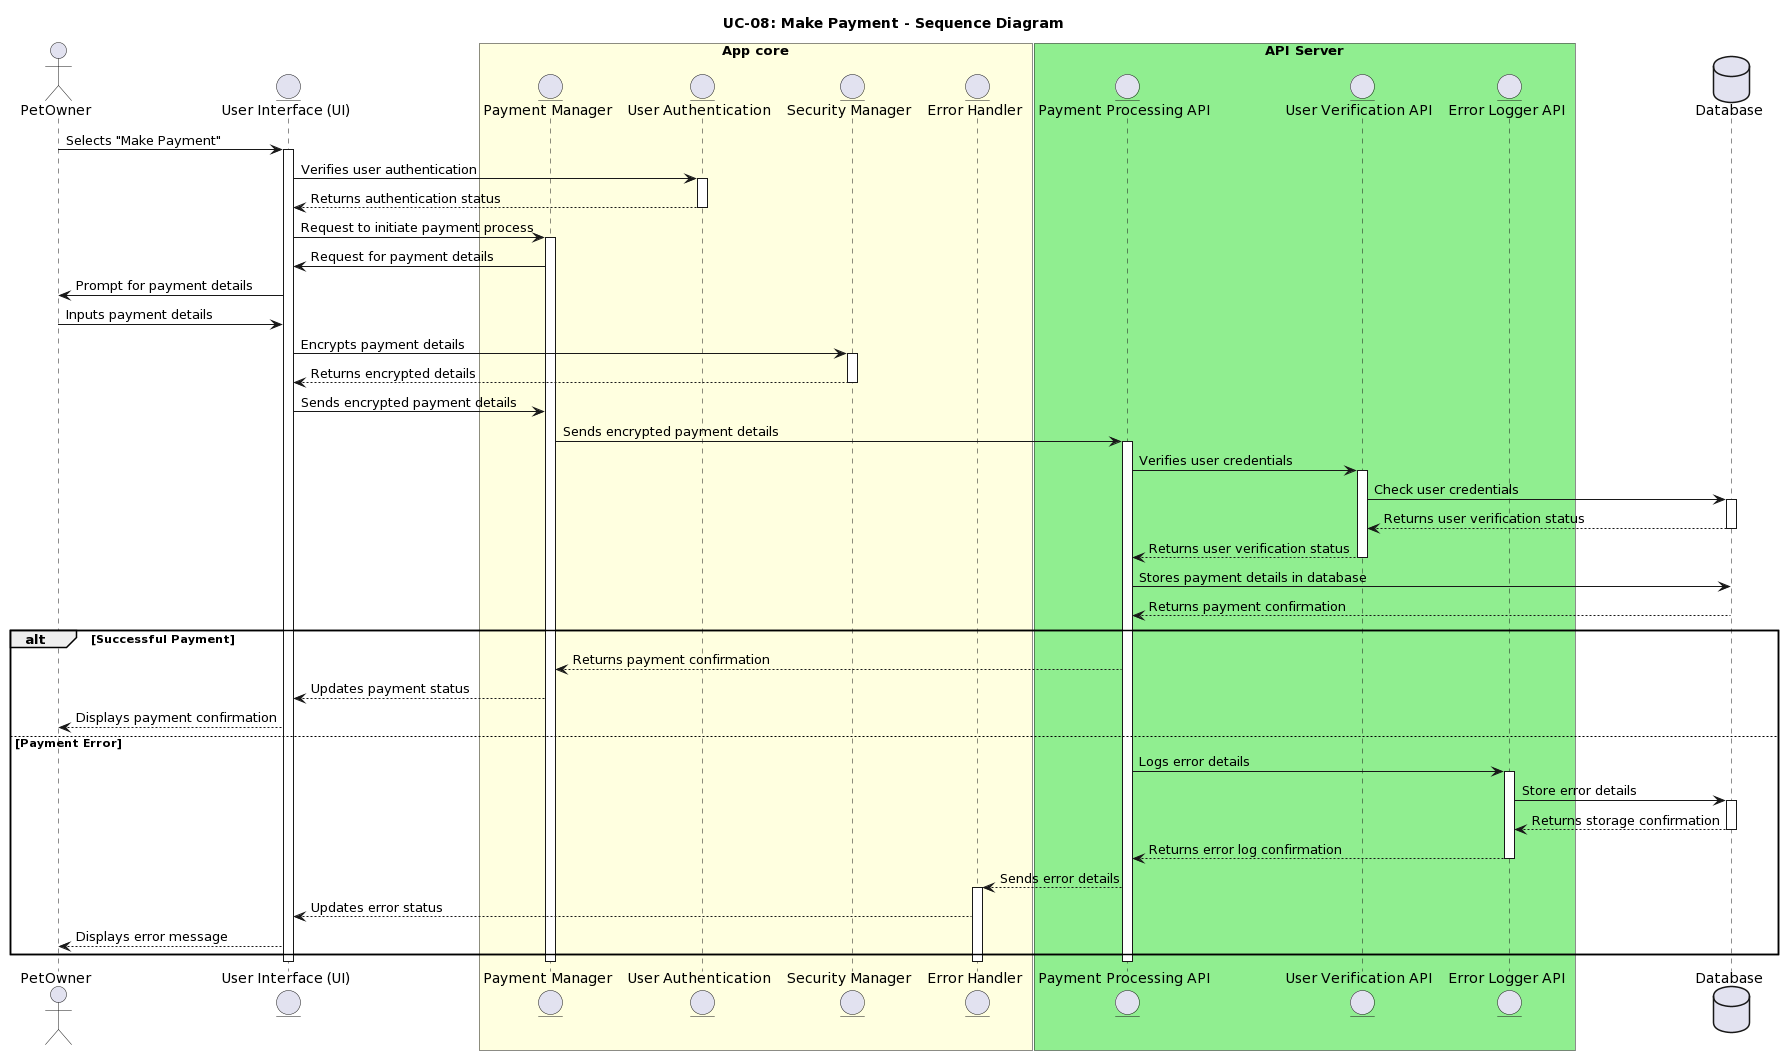

The diagram above was rendered by PlantUML. Its source (embedded in the PNG):
@startuml
title: UC-08: Make Payment - Sequence Diagram
actor PetOwner
entity "User Interface (UI)" as UI
box "App core" #LightYellow
  entity "Payment Manager" as PaymentManager
  entity "User Authentication" as UserAuth
  entity "Security Manager" as Security
  entity "Error Handler" as ErrorHandler
end box
box "API Server" #LightGreen
  entity "Payment Processing API" as PaymentAPI
  entity "User Verification API" as UserVerifyAPI
  entity "Error Logger API" as LoggerAPI
end box
database "Database" as DB

PetOwner -> UI : Selects "Make Payment" 
activate UI

UI -> UserAuth : Verifies user authentication
activate UserAuth
UserAuth --> UI : Returns authentication status
deactivate UserAuth

UI -> PaymentManager : Request to initiate payment process
activate PaymentManager

PaymentManager -> UI : Request for payment details
UI -> PetOwner : Prompt for payment details
PetOwner -> UI : Inputs payment details

UI -> Security : Encrypts payment details
activate Security
Security --> UI : Returns encrypted details
deactivate Security

UI -> PaymentManager : Sends encrypted payment details
PaymentManager -> PaymentAPI : Sends encrypted payment details
activate PaymentAPI

PaymentAPI -> UserVerifyAPI : Verifies user credentials
activate UserVerifyAPI
UserVerifyAPI -> DB : Check user credentials
activate DB
DB --> UserVerifyAPI : Returns user verification status
deactivate DB
UserVerifyAPI --> PaymentAPI : Returns user verification status
deactivate UserVerifyAPI

PaymentAPI -> DB : Stores payment details in database
DB --> PaymentAPI : Returns payment confirmation
deactivate DB

alt Successful Payment
    PaymentAPI --> PaymentManager : Returns payment confirmation
    PaymentManager --> UI : Updates payment status
    UI --> PetOwner : Displays payment confirmation
else Payment Error
    PaymentAPI -> LoggerAPI : Logs error details
    activate LoggerAPI
    LoggerAPI -> DB : Store error details
    activate DB
    DB --> LoggerAPI : Returns storage confirmation
    deactivate DB
    LoggerAPI --> PaymentAPI : Returns error log confirmation
    deactivate LoggerAPI
    PaymentAPI --> ErrorHandler : Sends error details
    activate ErrorHandler
    ErrorHandler --> UI : Updates error status
    UI --> PetOwner : Displays error message
end

deactivate PaymentAPI
deactivate ErrorHandler
deactivate PaymentManager
deactivate UI
@enduml